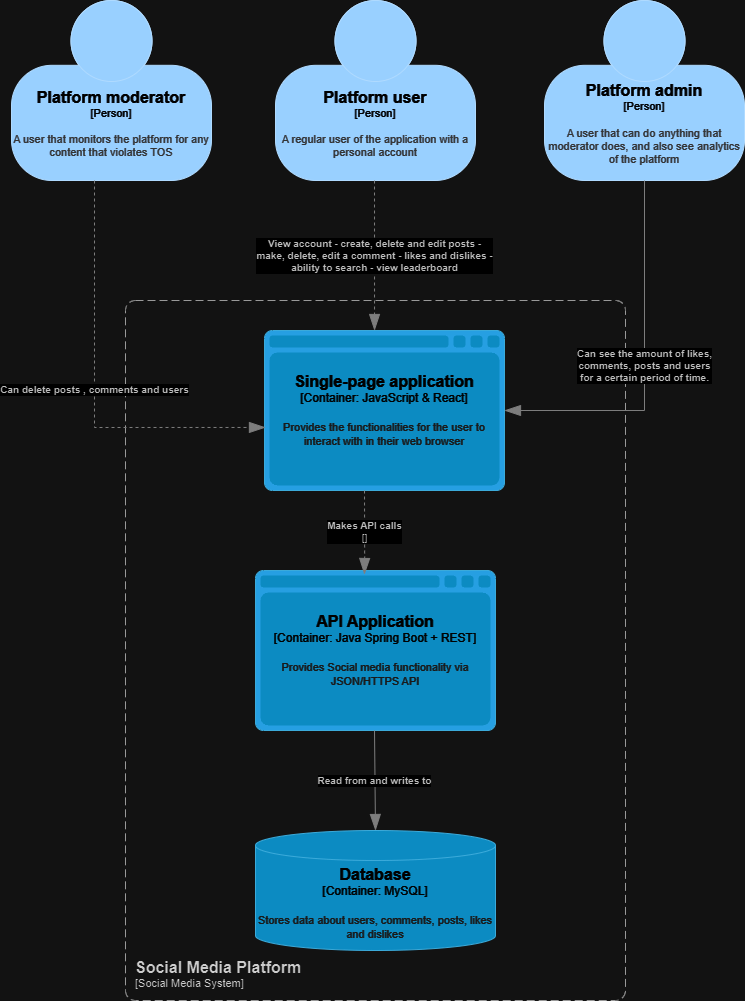

The diagram above was exported from draw.io. Its source (the exported page's mxGraphModel, read from the mxfile embedded in the PNG):
<mxGraphModel dx="1434" dy="828" grid="1" gridSize="10" guides="1" tooltips="1" connect="1" arrows="1" fold="1" page="1" pageScale="1" pageWidth="827" pageHeight="1169" math="0" shadow="0">
  <root>
    <mxCell id="WIyWlLk6GJQsqaUBKTNV-0" />
    <mxCell id="WIyWlLk6GJQsqaUBKTNV-1" parent="WIyWlLk6GJQsqaUBKTNV-0" />
    <object placeholders="1" c4Name="Social Media Platform" c4Type="SystemScopeBoundary" c4Application="Social Media System" label="&lt;font style=&quot;font-size: 16px&quot;&gt;&lt;b&gt;&lt;div style=&quot;text-align: left&quot;&gt;%c4Name%&lt;/div&gt;&lt;/b&gt;&lt;/font&gt;&lt;div style=&quot;text-align: left&quot;&gt;[%c4Application%]&lt;/div&gt;" id="U6AXzgS5TpEdCxYJCZwH-0">
      <mxCell style="rounded=1;fontSize=11;whiteSpace=wrap;html=1;dashed=1;arcSize=20;fillColor=none;strokeColor=#666666;fontColor=#333333;labelBackgroundColor=none;align=left;verticalAlign=bottom;labelBorderColor=none;spacingTop=0;spacing=10;dashPattern=8 4;metaEdit=1;rotatable=0;perimeter=rectanglePerimeter;noLabel=0;labelPadding=0;allowArrows=0;connectable=0;expand=0;recursiveResize=0;editable=1;pointerEvents=0;absoluteArcSize=1;points=[[0.25,0,0],[0.5,0,0],[0.75,0,0],[1,0.25,0],[1,0.5,0],[1,0.75,0],[0.75,1,0],[0.5,1,0],[0.25,1,0],[0,0.75,0],[0,0.5,0],[0,0.25,0]];" parent="WIyWlLk6GJQsqaUBKTNV-1" vertex="1">
        <mxGeometry x="741" y="330" width="500" height="700" as="geometry" />
      </mxCell>
    </object>
    <object placeholders="1" c4Name="Platform moderator" c4Type="Person" c4Description="A user that monitors the platform for any content that violates TOS" label="&lt;font style=&quot;font-size: 16px&quot;&gt;&lt;b&gt;%c4Name%&lt;/b&gt;&lt;/font&gt;&lt;div&gt;[%c4Type%]&lt;/div&gt;&lt;br&gt;&lt;div&gt;&lt;font style=&quot;font-size: 11px&quot;&gt;&lt;font color=&quot;#cccccc&quot;&gt;%c4Description%&lt;/font&gt;&lt;/div&gt;" id="U6AXzgS5TpEdCxYJCZwH-2">
      <mxCell style="html=1;fontSize=11;dashed=0;whiteSpace=wrap;fillColor=#083F75;strokeColor=#06315C;fontColor=#ffffff;shape=mxgraph.c4.person2;align=center;metaEdit=1;points=[[0.5,0,0],[1,0.5,0],[1,0.75,0],[0.75,1,0],[0.5,1,0],[0.25,1,0],[0,0.75,0],[0,0.5,0]];resizable=0;" parent="WIyWlLk6GJQsqaUBKTNV-1" vertex="1">
        <mxGeometry x="627" y="30" width="200" height="180" as="geometry" />
      </mxCell>
    </object>
    <object placeholders="1" c4Name="Platform user" c4Type="Person" c4Description="A regular user of the application with a personal account" label="&lt;font style=&quot;font-size: 16px&quot;&gt;&lt;b&gt;%c4Name%&lt;/b&gt;&lt;/font&gt;&lt;div&gt;[%c4Type%]&lt;/div&gt;&lt;br&gt;&lt;div&gt;&lt;font style=&quot;font-size: 11px&quot;&gt;&lt;font color=&quot;#cccccc&quot;&gt;%c4Description%&lt;/font&gt;&lt;/div&gt;" id="U6AXzgS5TpEdCxYJCZwH-3">
      <mxCell style="html=1;fontSize=11;dashed=0;whiteSpace=wrap;fillColor=#083F75;strokeColor=#06315C;fontColor=#ffffff;shape=mxgraph.c4.person2;align=center;metaEdit=1;points=[[0.5,0,0],[1,0.5,0],[1,0.75,0],[0.75,1,0],[0.5,1,0],[0.25,1,0],[0,0.75,0],[0,0.5,0]];resizable=0;" parent="WIyWlLk6GJQsqaUBKTNV-1" vertex="1">
        <mxGeometry x="891" y="30" width="200" height="180" as="geometry" />
      </mxCell>
    </object>
    <object placeholders="1" c4Name="Platform admin" c4Type="Person" c4Description="A user that can do anything that moderator does, and also see analytics of the platform" label="&lt;font style=&quot;font-size: 16px&quot;&gt;&lt;b&gt;%c4Name%&lt;/b&gt;&lt;/font&gt;&lt;div&gt;[%c4Type%]&lt;/div&gt;&lt;br&gt;&lt;div&gt;&lt;font style=&quot;font-size: 11px&quot;&gt;&lt;font color=&quot;#cccccc&quot;&gt;%c4Description%&lt;/font&gt;&lt;/div&gt;" id="U6AXzgS5TpEdCxYJCZwH-4">
      <mxCell style="html=1;fontSize=11;dashed=0;whiteSpace=wrap;fillColor=#083F75;strokeColor=#06315C;fontColor=#ffffff;shape=mxgraph.c4.person2;align=center;metaEdit=1;points=[[0.5,0,0],[1,0.5,0],[1,0.75,0],[0.75,1,0],[0.5,1,0],[0.25,1,0],[0,0.75,0],[0,0.5,0]];resizable=0;" parent="WIyWlLk6GJQsqaUBKTNV-1" vertex="1">
        <mxGeometry x="1160" y="30" width="200" height="180" as="geometry" />
      </mxCell>
    </object>
    <object placeholders="1" c4Type="Single-page application" c4Container="Container" c4Technology="JavaScript &amp; React" c4Description="Provides the functionalities for the user to interact with in their web browser" label="&lt;font style=&quot;font-size: 16px&quot;&gt;&lt;b&gt;%c4Type%&lt;/b&gt;&lt;/font&gt;&lt;div&gt;[%c4Container%:&amp;nbsp;%c4Technology%]&lt;/div&gt;&lt;br&gt;&lt;div&gt;&lt;font style=&quot;font-size: 11px&quot;&gt;&lt;font color=&quot;#E6E6E6&quot;&gt;%c4Description%&lt;/font&gt;&lt;/div&gt;" id="U6AXzgS5TpEdCxYJCZwH-6">
      <mxCell style="shape=mxgraph.c4.webBrowserContainer2;whiteSpace=wrap;html=1;boundedLbl=1;rounded=0;labelBackgroundColor=none;strokeColor=#118ACD;fillColor=#23A2D9;strokeColor=#118ACD;strokeColor2=#0E7DAD;fontSize=12;fontColor=#ffffff;align=center;metaEdit=1;points=[[0.5,0,0],[1,0.25,0],[1,0.5,0],[1,0.75,0],[0.5,1,0],[0,0.75,0],[0,0.5,0],[0,0.25,0]];resizable=0;" parent="WIyWlLk6GJQsqaUBKTNV-1" vertex="1">
        <mxGeometry x="880" y="360" width="240" height="160" as="geometry" />
      </mxCell>
    </object>
    <object placeholders="1" c4Type="Relationship" c4Description="View account - create, delete and edit posts -&#10;make, delete, edit a comment - likes and dislikes -&#10;ability to search - view leaderboard" label="&lt;div style=&quot;text-align: left&quot;&gt;&lt;div style=&quot;text-align: center&quot;&gt;&lt;b&gt;%c4Description%&lt;/b&gt;&lt;/div&gt;" id="U6AXzgS5TpEdCxYJCZwH-7">
      <mxCell style="endArrow=blockThin;html=1;fontSize=10;fontColor=#404040;strokeWidth=1;endFill=1;strokeColor=#828282;elbow=vertical;metaEdit=1;endSize=14;startSize=14;jumpStyle=arc;jumpSize=16;rounded=0;edgeStyle=orthogonalEdgeStyle;entryX=0.546;entryY=0;entryDx=0;entryDy=0;entryPerimeter=0;dashed=1;" parent="WIyWlLk6GJQsqaUBKTNV-1" edge="1">
        <mxGeometry width="240" relative="1" as="geometry">
          <mxPoint x="990" y="210" as="sourcePoint" />
          <mxPoint x="990.04" y="360" as="targetPoint" />
        </mxGeometry>
      </mxCell>
    </object>
    <object placeholders="1" c4Type="Relationship" c4Description="Can delete posts , comments and users" label="&lt;div style=&quot;text-align: left&quot;&gt;&lt;div style=&quot;text-align: center&quot;&gt;&lt;b&gt;%c4Description%&lt;/b&gt;&lt;/div&gt;" id="U6AXzgS5TpEdCxYJCZwH-8">
      <mxCell style="endArrow=blockThin;html=1;fontSize=10;fontColor=#404040;strokeWidth=1;endFill=1;strokeColor=#828282;elbow=vertical;metaEdit=1;endSize=14;startSize=14;jumpStyle=arc;jumpSize=16;rounded=0;edgeStyle=orthogonalEdgeStyle;entryX=0.004;entryY=0.606;entryDx=0;entryDy=0;entryPerimeter=0;dashed=1;" parent="WIyWlLk6GJQsqaUBKTNV-1" target="U6AXzgS5TpEdCxYJCZwH-6" edge="1">
        <mxGeometry width="240" relative="1" as="geometry">
          <mxPoint x="710" y="210" as="sourcePoint" />
          <mxPoint x="950" y="210" as="targetPoint" />
          <Array as="points">
            <mxPoint x="710" y="457" />
          </Array>
        </mxGeometry>
      </mxCell>
    </object>
    <object placeholders="1" c4Type="Relationship" c4Description="Can see the amount of likes,&#10;comments, posts and users &#10;for a certain period of time." label="&lt;div style=&quot;text-align: left&quot;&gt;&lt;div style=&quot;text-align: center&quot;&gt;&lt;b&gt;%c4Description%&lt;/b&gt;&lt;/div&gt;" id="U6AXzgS5TpEdCxYJCZwH-9">
      <mxCell style="endArrow=blockThin;html=1;fontSize=10;fontColor=#404040;strokeWidth=1;endFill=1;strokeColor=#828282;elbow=vertical;metaEdit=1;endSize=14;startSize=14;jumpStyle=arc;jumpSize=16;rounded=0;edgeStyle=orthogonalEdgeStyle;entryX=1;entryY=0.5;entryDx=0;entryDy=0;entryPerimeter=0;exitX=0.5;exitY=1;exitDx=0;exitDy=0;exitPerimeter=0;" parent="WIyWlLk6GJQsqaUBKTNV-1" source="U6AXzgS5TpEdCxYJCZwH-4" target="U6AXzgS5TpEdCxYJCZwH-6" edge="1">
        <mxGeometry width="240" relative="1" as="geometry">
          <mxPoint x="1250" y="220" as="sourcePoint" />
          <mxPoint x="1490" y="220" as="targetPoint" />
          <mxPoint as="offset" />
        </mxGeometry>
      </mxCell>
    </object>
    <object placeholders="1" c4Type="API Application&#10;" c4Container="Container" c4Technology="Java Spring Boot + REST" c4Description="Provides Social media functionality via JSON/HTTPS API" label="&lt;font style=&quot;font-size: 16px&quot;&gt;&lt;b&gt;%c4Type%&lt;/b&gt;&lt;/font&gt;&lt;div&gt;[%c4Container%:&amp;nbsp;%c4Technology%]&lt;/div&gt;&lt;br&gt;&lt;div&gt;&lt;font style=&quot;font-size: 11px&quot;&gt;&lt;font color=&quot;#E6E6E6&quot;&gt;%c4Description%&lt;/font&gt;&lt;/div&gt;" id="U6AXzgS5TpEdCxYJCZwH-10">
      <mxCell style="shape=mxgraph.c4.webBrowserContainer2;whiteSpace=wrap;html=1;boundedLbl=1;rounded=0;labelBackgroundColor=none;strokeColor=#118ACD;fillColor=#23A2D9;strokeColor=#118ACD;strokeColor2=#0E7DAD;fontSize=12;fontColor=#ffffff;align=center;metaEdit=1;points=[[0.5,0,0],[1,0.25,0],[1,0.5,0],[1,0.75,0],[0.5,1,0],[0,0.75,0],[0,0.5,0],[0,0.25,0]];resizable=0;" parent="WIyWlLk6GJQsqaUBKTNV-1" vertex="1">
        <mxGeometry x="871" y="600" width="240" height="160" as="geometry" />
      </mxCell>
    </object>
    <object placeholders="1" c4Type="Relationship" c4Technology="" c4Description="Makes API calls" label="&lt;div style=&quot;text-align: left&quot;&gt;&lt;div style=&quot;text-align: center&quot;&gt;&lt;b&gt;%c4Description%&lt;/b&gt;&lt;/div&gt;&lt;div style=&quot;text-align: center&quot;&gt;[%c4Technology%]&lt;/div&gt;&lt;/div&gt;" id="U6AXzgS5TpEdCxYJCZwH-11">
      <mxCell style="endArrow=blockThin;html=1;fontSize=10;fontColor=#404040;strokeWidth=1;endFill=1;strokeColor=#828282;elbow=vertical;metaEdit=1;endSize=14;startSize=14;jumpStyle=arc;jumpSize=16;rounded=0;edgeStyle=orthogonalEdgeStyle;entryX=0.454;entryY=0.025;entryDx=0;entryDy=0;entryPerimeter=0;dashed=1;" parent="WIyWlLk6GJQsqaUBKTNV-1" target="U6AXzgS5TpEdCxYJCZwH-10" edge="1">
        <mxGeometry width="240" relative="1" as="geometry">
          <mxPoint x="980" y="520" as="sourcePoint" />
          <mxPoint x="1220" y="520" as="targetPoint" />
        </mxGeometry>
      </mxCell>
    </object>
    <object placeholders="1" c4Type="Database" c4Container="Container" c4Technology="MySQL" c4Description="Stores data about users, comments, posts, likes and dislikes" label="&lt;font style=&quot;font-size: 16px&quot;&gt;&lt;b&gt;%c4Type%&lt;/b&gt;&lt;/font&gt;&lt;div&gt;[%c4Container%:&amp;nbsp;%c4Technology%]&lt;/div&gt;&lt;br&gt;&lt;div&gt;&lt;font style=&quot;font-size: 11px&quot;&gt;&lt;font color=&quot;#E6E6E6&quot;&gt;%c4Description%&lt;/font&gt;&lt;/div&gt;" id="U6AXzgS5TpEdCxYJCZwH-13">
      <mxCell style="shape=cylinder3;size=15;whiteSpace=wrap;html=1;boundedLbl=1;rounded=0;labelBackgroundColor=none;fillColor=#23A2D9;fontSize=12;fontColor=#ffffff;align=center;strokeColor=#0E7DAD;metaEdit=1;points=[[0.5,0,0],[1,0.25,0],[1,0.5,0],[1,0.75,0],[0.5,1,0],[0,0.75,0],[0,0.5,0],[0,0.25,0]];resizable=0;" parent="WIyWlLk6GJQsqaUBKTNV-1" vertex="1">
        <mxGeometry x="871" y="860" width="240" height="120" as="geometry" />
      </mxCell>
    </object>
    <object placeholders="1" c4Type="Relationship" c4Description="Read from and writes to" label="&lt;div style=&quot;text-align: left&quot;&gt;&lt;div style=&quot;text-align: center&quot;&gt;&lt;b&gt;%c4Description%&lt;/b&gt;&lt;/div&gt;" id="U6AXzgS5TpEdCxYJCZwH-14">
      <mxCell style="endArrow=blockThin;html=1;fontSize=10;fontColor=#404040;strokeWidth=1;endFill=1;strokeColor=#828282;elbow=vertical;metaEdit=1;endSize=14;startSize=14;jumpStyle=arc;jumpSize=16;rounded=0;edgeStyle=orthogonalEdgeStyle;" parent="WIyWlLk6GJQsqaUBKTNV-1" target="U6AXzgS5TpEdCxYJCZwH-13" edge="1">
        <mxGeometry width="240" relative="1" as="geometry">
          <mxPoint x="990" y="760" as="sourcePoint" />
          <mxPoint x="1200" y="770" as="targetPoint" />
        </mxGeometry>
      </mxCell>
    </object>
  </root>
</mxGraphModel>